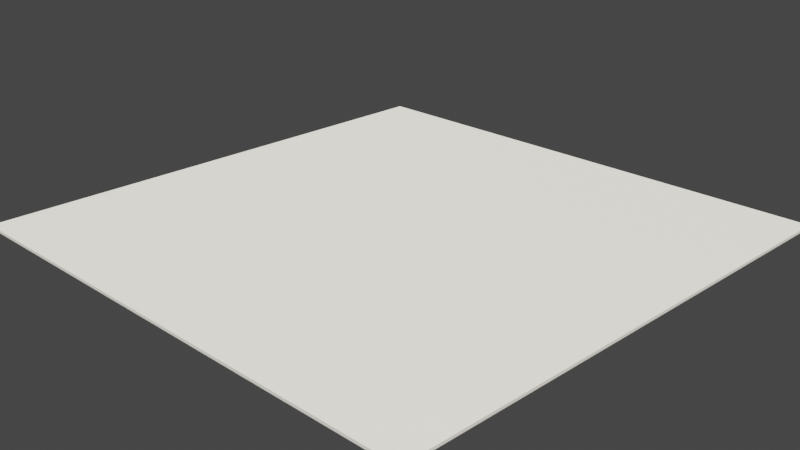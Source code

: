 # Source: P-006A_PlanoBase.blend  (saved by Blender 3.6.11; exported with 4.5.12 LTS)
import bpy
from mathutils import Matrix  # noqa: F401  (used for matrix-valued properties, if any)

bpy.ops.wm.read_factory_settings(use_empty=True)
scene = bpy.context.scene
scene.name = 'Scene'

# ---- collections
col_collection = bpy.data.collections.new('Collection'); scene.collection.children.link(col_collection)

# ---- materials (node trees are filled in below, after node groups)
mat_mat_p_006a = bpy.data.materials.new('Mat_P-006A')
mat_mat_p_006a.use_transparent_shadow = False

# ---- material node trees
mat_mat_p_006a.use_nodes = True; mat_mat_p_006a.node_tree.nodes.clear()
_N = mat_mat_p_006a.node_tree.nodes; _L = mat_mat_p_006a.node_tree.links
n0 = _N.new('ShaderNodeBsdfPrincipled'); n0.name = 'Principled BSDF'; n0.location = (10, 300)
n0.distribution = 'GGX'
n0.subsurface_method = 'RANDOM_WALK_SKIN'
n0.inputs[0].default_value = (0.9, 0.9, 0.9, 1.0)
n0.inputs[2].default_value = 0.8
n0.inputs[3].default_value = 1.45
n0.inputs[27].default_value = (0.0, 0.0, 0.0, 1.0)
n0.inputs[28].default_value = 1.0
n1 = _N.new('ShaderNodeOutputMaterial'); n1.name = 'Material Output'; n1.location = (300, 300)
_L.new(n0.outputs[0], n1.inputs[0])
n1.is_active_output = True

# ---- world
world_world = bpy.data.worlds.new('World'); scene.world = world_world
world_world.use_nodes = True; world_world.node_tree.nodes.clear()
_N = world_world.node_tree.nodes; _L = world_world.node_tree.links
n0 = _N.new('ShaderNodeOutputWorld'); n0.name = 'World Output'; n0.location = (300, 300)
n1 = _N.new('ShaderNodeBackground'); n1.name = 'Background'; n1.location = (10, 300)
n1.inputs[0].default_value = (0.05088, 0.05088, 0.05088, 1.0)
_L.new(n1.outputs[0], n0.inputs[0])
n0.is_active_output = True
world_world.color = (0.05088, 0.05088, 0.05088)
world_world.use_sun_shadow = False
world_world.sun_shadow_jitter_overblur = 0.0

# ---- cameras
cam_camera_001 = bpy.data.cameras.new('Camera.001')

# ---- lights
light_sun = bpy.data.lights.new('Sun', 'SUN')
light_sun.color = (1.0, 0.95, 0.8)
light_sun.transmission_factor = 0.0
light_sun.angle = 0.199
light_sun.energy = 5.0
light_area = bpy.data.lights.new('Area', 'AREA')
light_area.color = (1.0, 0.98, 0.95)
light_area.transmission_factor = 0.0
light_area.energy = 117.8
light_area.shadow_maximum_resolution = 0.006
light_area.use_absolute_resolution = True
light_area.size = 3.2
light_area.size_y = 1.0
light_area_001 = bpy.data.lights.new('Area.001', 'AREA')
light_area_001.color = (0.9, 0.95, 1.0)
light_area_001.transmission_factor = 0.0
light_area_001.energy = 47.12
light_area_001.shadow_maximum_resolution = 0.006
light_area_001.use_absolute_resolution = True
light_area_001.size = 2.0
light_area_001.size_y = 1.0
light_spot = bpy.data.lights.new('Spot', 'SPOT')
light_spot.transmission_factor = 0.0
light_spot.energy = 180.0
light_spot.shadow_maximum_resolution = 0.006
light_spot.use_absolute_resolution = True
light_spot.spot_blend = 0.2
light_spot.spot_size = 1.047

# ---- meshes
me_plane = bpy.data.meshes.new('Plane')
me_plane.from_pydata([(-2.0, -2.0, 0.01), (2.0, -2.0, 0.01), (-2.0, 2.0, 0.01), (2.0, 2.0, 0.01), (-2.0, -2.0, -0.01), (2.0, -2.0, -0.01), (-2.0, 2.0, -0.01), (2.0, 2.0, -0.01)], [], [(0, 1, 3, 2), (4, 6, 7, 5), (0, 2, 6, 4), (1, 0, 4, 5), (3, 1, 5, 7), (2, 3, 7, 6)])
_uv = me_plane.uv_layers.new(name='UVMap')
_uv.uv.foreach_set('vector', [0.0, 0.0, 1.0, 0.0, 1.0, 1.0, 0.0, 1.0, 0.0, 0.0, 0.0, 1.0, 1.0, 1.0, 1.0, 0.0, 0.0, 0.0, 0.0, 1.0, 0.0, 1.0, 0.0, 0.0, 1.0, 0.0, 0.0, 0.0, 0.0, 0.0, 1.0, 0.0, 1.0, 1.0, 1.0, 0.0, 1.0, 0.0, 1.0, 1.0, 0.0, 1.0, 1.0, 1.0, 1.0, 1.0, 0.0, 1.0])
me_plane.materials.append(mat_mat_p_006a)
me_plane.update()

# ---- objects
ob_p_006a_planobase = bpy.data.objects.new('P-006A_PlanoBase', me_plane)
ob_zuly_sol_direccional = bpy.data.objects.new('ZULY_Sol_Direccional', light_sun)
ob_zuly_key_principal = bpy.data.objects.new('ZULY_Key_Principal', light_area)
ob_zuly_fill_suave = bpy.data.objects.new('ZULY_Fill_Suave', light_area_001)
ob_zuly_rim_contorno = bpy.data.objects.new('ZULY_Rim_Contorno', light_spot)
ob_camera = bpy.data.objects.new('Camera', cam_camera_001)

# ---- transforms, parenting, visibility, modifiers, constraints
ob_p_006a_planobase.location = (0.0, 0.0, 0.0)
ob_zuly_sol_direccional.location = (5.0, -5.0, 10.0)
ob_zuly_sol_direccional.rotation_euler = (0.6155, -2.787e-08, 0.7854)
ob_zuly_key_principal.location = (8.4, -6.0, 7.2)
ob_zuly_key_principal.rotation_euler = (0.9618, -9.414e-09, 0.9505)
ob_zuly_fill_suave.location = (-6.0, 3.6, 4.8)
ob_zuly_fill_suave.rotation_euler = (0.9695, 8.006e-08, -2.111)
ob_zuly_rim_contorno.location = (0.0, -12.0, 6.0)
ob_zuly_rim_contorno.rotation_euler = (1.107, -0.0, 0.0)
ob_camera.location = (5.0, -5.0, 3.0)
ob_camera.rotation_euler = (1.171, -3.337e-08, 0.7854)

# ---- collection membership
col_collection.objects.link(ob_p_006a_planobase)
col_collection.objects.link(ob_zuly_sol_direccional)
col_collection.objects.link(ob_zuly_key_principal)
col_collection.objects.link(ob_zuly_fill_suave)
col_collection.objects.link(ob_zuly_rim_contorno)
col_collection.objects.link(ob_camera)

# ---- scene / render settings (as saved in the file)
scene.camera = ob_camera
scene.frame_start = 1; scene.frame_end = 250; scene.frame_set(1)
scene.render.engine = 'BLENDER_EEVEE_NEXT'
scene.cycles.sampling_pattern = 'TABULATED_SOBOL'
scene.view_settings.view_transform = 'Filmic'
bpy.context.view_layer.update()
